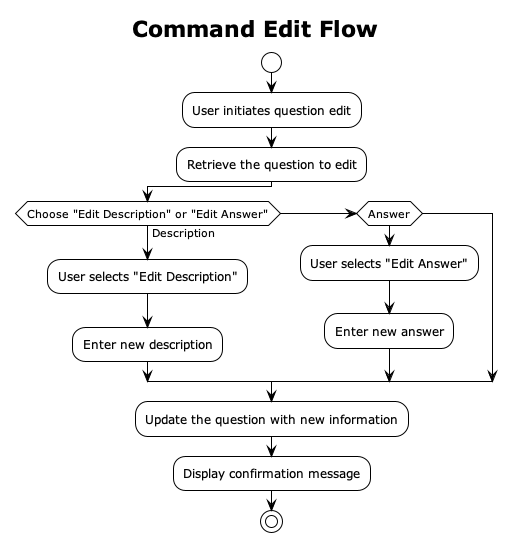

The diagram above was rendered by PlantUML. Its source (embedded in the PNG):
@startuml
!theme plain
title Command Edit Flow
start

:User initiates question edit;
:Retrieve the question to edit;
if (Choose "Edit Description" or "Edit Answer") then (Description)
  :User selects "Edit Description";
  :Enter new description;
elseif (Answer)
  :User selects "Edit Answer";
  :Enter new answer;
endif

:Update the question with new information;
:Display confirmation message;
stop

@enduml